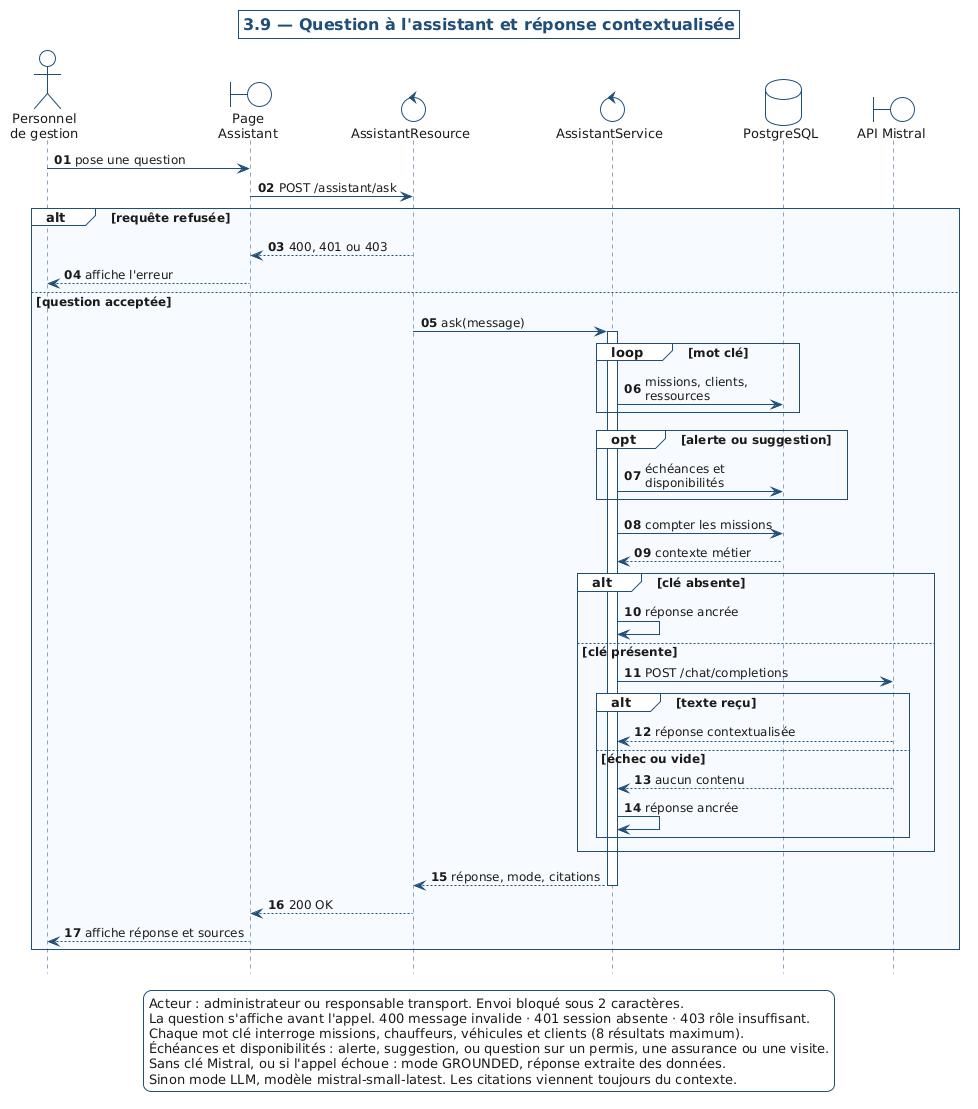

The diagram above was rendered by PlantUML. Its source (embedded in the PNG):
@startuml
!pragma teoz true
hide footbox
autonumber "<b>00"
title 3.9 — Question à l'assistant et réponse contextualisée

<style>
root {
  FontName Arial
  FontSize 13
  FontColor #1A1A1A
  BackGroundColor #FFFFFF
  LineColor #1F4E79
  LineThickness 1
  Shadowing 0
}
title {
  FontName Arial
  FontSize 16
  FontStyle bold
  FontColor #1F4E79
}
sequenceDiagram {
  actor {
    BackGroundColor #FFFFFF
    LineColor #1F4E79
    FontColor #1A1A1A
  }
  participant {
    BackGroundColor #E8F1FB
    LineColor #1F4E79
    FontColor #1A1A1A
    Margin 0 12
  }
  lifeLine {
    LineColor #8AA4C2
    LineStyle 4-4
    LineThickness 1
  }
  group {
    BackGroundColor #F7FBFF
    LineColor #1F4E79
    FontColor #1A1A1A
    FontSize 12
    FontStyle bold
  }
  arrow {
    LineColor #1F4E79
    FontColor #1A1A1A
    FontSize 12
    MaximumWidth 160
  }
  note {
    BackGroundColor #FFF8DC
    LineColor #C4A35A
    FontColor #1A1A1A
    FontSize 11
  }
}
</style>

actor "Personnel\nde gestion" as Act
boundary "Page\nAssistant" as UI
control "AssistantResource" as API
control "AssistantService" as SVC
database "PostgreSQL" as DB
boundary "API Mistral" as LLM

Act -> UI : pose une question
UI -> API : POST /assistant/ask

alt requête refusée
  API --> UI : 400, 401 ou 403
  UI --> Act : affiche l'erreur
else question acceptée
  API -> SVC ++ : ask(message)
  loop mot clé
    SVC -> DB : missions, clients, ressources
  end
  opt alerte ou suggestion
    SVC -> DB : échéances et disponibilités
  end
  SVC -> DB : compter les missions
  DB --> SVC : contexte métier
  alt clé absente
    SVC -> SVC : réponse ancrée
  else clé présente
    SVC -> LLM : POST /chat/completions
    alt texte reçu
      LLM --> SVC : réponse contextualisée
    else échec ou vide
      LLM --> SVC : aucun contenu
      SVC -> SVC : réponse ancrée
    end
  end
  SVC --> API -- : réponse, mode, citations
  API --> UI : 200 OK
  UI --> Act : affiche réponse et sources
end

legend bottom
  Acteur : administrateur ou responsable transport. Envoi bloqué sous 2 caractères.
  La question s'affiche avant l'appel. 400 message invalide · 401 session absente · 403 rôle insuffisant.
  Chaque mot clé interroge missions, chauffeurs, véhicules et clients (8 résultats maximum).
  Échéances et disponibilités : alerte, suggestion, ou question sur un permis, une assurance ou une visite.
  Sans clé Mistral, ou si l'appel échoue : mode GROUNDED, réponse extraite des données.
  Sinon mode LLM, modèle mistral-small-latest. Les citations viennent toujours du contexte.
endlegend
@enduml